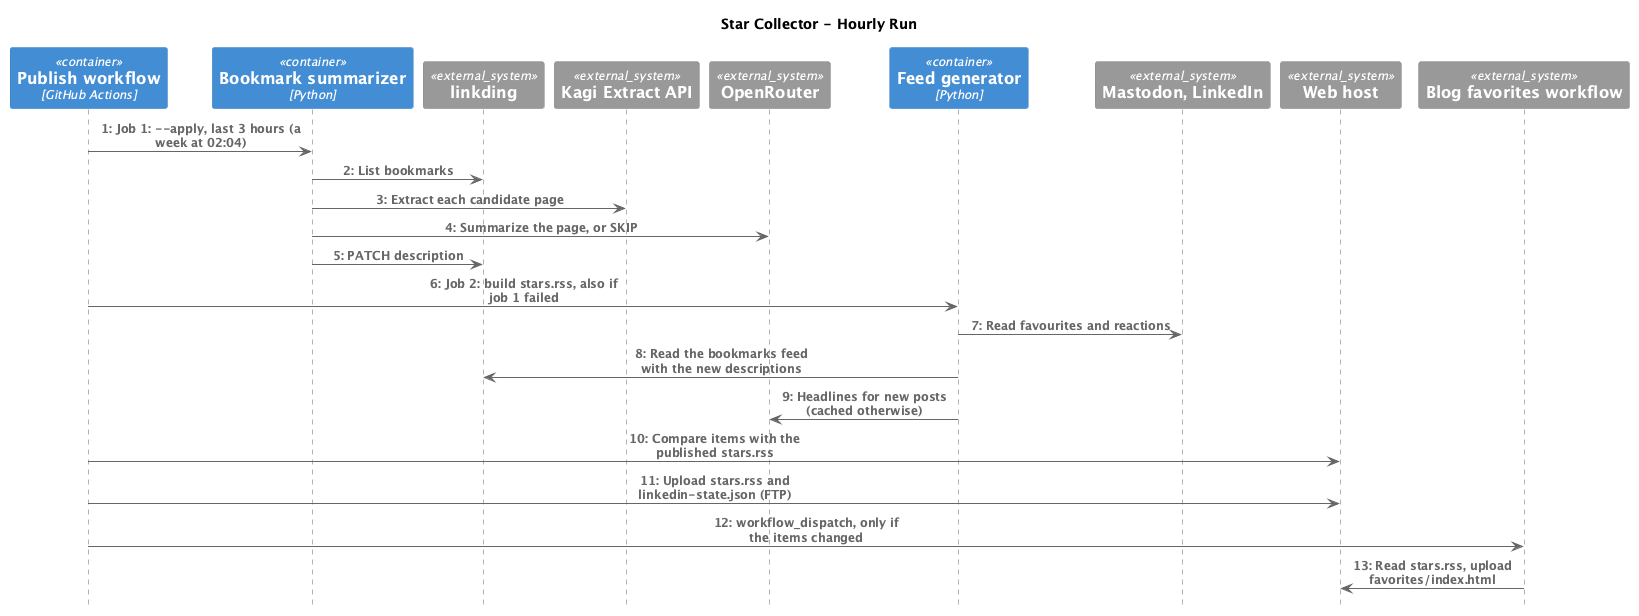

The diagram above was rendered by PlantUML. Its source (embedded in the PNG):
@startuml star-collector-sequence-hourly
!include <C4/C4_Sequence>
title Star Collector - Hourly Run
SHOW_INDEX()

Container(actions, "Publish workflow", "GitHub Actions", "upload.yaml")
Container(summarizer, "Bookmark summarizer", "Python")
System_Ext(linkding, "linkding")
System_Ext(kagi, "Kagi Extract API")
System_Ext(openrouter, "OpenRouter")
Container(generator, "Feed generator", "Python")
System_Ext(sources, "Mastodon, LinkedIn")
System_Ext(webhost, "Web host")
System_Ext(blog, "Blog favorites workflow")

Rel(actions, summarizer, "Job 1: --apply, last 3 hours (a week at 02:04)")
Rel(summarizer, linkding, "List bookmarks")
Rel(summarizer, kagi, "Extract each candidate page")
Rel(summarizer, openrouter, "Summarize the page, or SKIP")
Rel(summarizer, linkding, "PATCH description")
Rel(actions, generator, "Job 2: build stars.rss, also if job 1 failed")
Rel(generator, sources, "Read favourites and reactions")
Rel(generator, linkding, "Read the bookmarks feed with the new descriptions")
Rel(generator, openrouter, "Headlines for new posts (cached otherwise)")
Rel(actions, webhost, "Compare items with the published stars.rss")
Rel(actions, webhost, "Upload stars.rss and linkedin-state.json (FTP)")
Rel(actions, blog, "workflow_dispatch, only if the items changed")
Rel(blog, webhost, "Read stars.rss, upload favorites/index.html")

@enduml